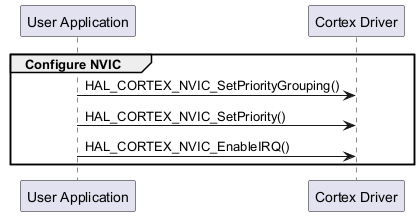

The diagram above was rendered by PlantUML. Its source (embedded in the PNG):
@startuml
group Configure NVIC
"User Application"->"Cortex Driver" : HAL_CORTEX_NVIC_SetPriorityGrouping()
"User Application"->"Cortex Driver" : HAL_CORTEX_NVIC_SetPriority()
"User Application"->"Cortex Driver" : HAL_CORTEX_NVIC_EnableIRQ()
end
@enduml